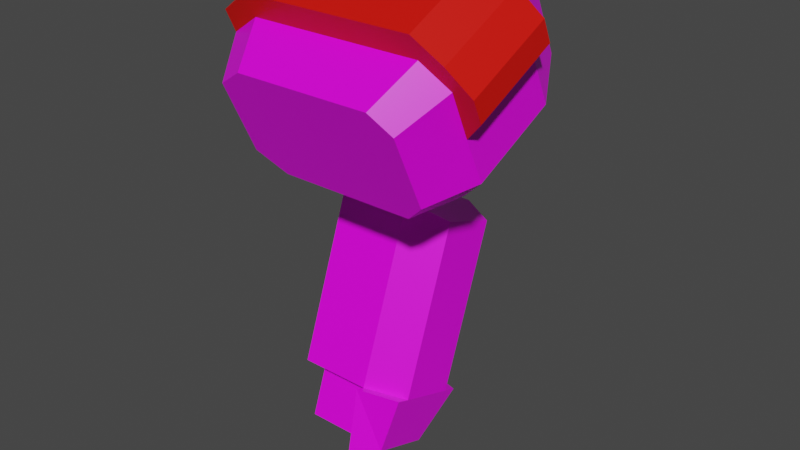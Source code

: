 # Source: mech_arml09.blend  (saved by Blender 2.92.15; exported with 4.5.12 LTS)
import bpy
from mathutils import Matrix  # noqa: F401  (used for matrix-valued properties, if any)

bpy.ops.wm.read_factory_settings(use_empty=True)
scene = bpy.context.scene
scene.name = 'Scene'

# ---- collections
col_arml09 = bpy.data.collections.new('arml09'); scene.collection.children.link(col_arml09)

# ---- images (referenced by path relative to the original .blend; pixels are not part of the script)
import os
ASSET_DIR = os.environ.get("B2B_ASSET_DIR", "")  # directory of the original .blend (textures are referenced by path, not embedded)
HERE = os.path.dirname(os.path.abspath(__file__))  # packed textures are extracted next to this script under _unpacked/

def load_image(name, relpath, width, height, colorspace="sRGB"):
    """Load a texture the original file referenced (path relative to the .blend, or extracted next to this script)."""
    p = next((c for c in (os.path.join(HERE, relpath), os.path.join(ASSET_DIR, relpath)) if relpath and os.path.exists(c)), "")
    if p:
        img = bpy.data.images.load(p, check_existing=True)
        img.name = name
    else:  # same state as the original file: an image datablock whose file is absent (Cycles renders it pink)
        img = bpy.data.images.new(name, width, height)
        img.source = "FILE"
        img.filepath = "//" + (relpath or name)
    img.colorspace_settings.name = colorspace
    return img
img_tex_arml09_png = load_image('tex_arml09.png', 'tex_arml09.png', 1024, 1024, 'sRGB')

# ---- materials (node trees are filled in below, after node groups)
mat_mat_arml = bpy.data.materials.new('mat_arml')
mat_mat_arml.alpha_threshold = 0.0
mat_mat_arml.use_backface_culling = True
mat_mat_arml.use_transparent_shadow = False
mat_mat_arml.line_color = (0.0, 0.0, 0.0, 1.0)
mat_mat_team = bpy.data.materials.new('mat_team')
mat_mat_team.use_backface_culling = True
mat_mat_team.use_transparent_shadow = False

# ---- material node trees
mat_mat_arml.use_nodes = True; mat_mat_arml.node_tree.nodes.clear()
_N = mat_mat_arml.node_tree.nodes; _L = mat_mat_arml.node_tree.links
n0 = _N.new('ShaderNodeOutputMaterial'); n0.name = 'Material Output'; n0.location = (300, 300)
n1 = _N.new('ShaderNodeBsdfPrincipled'); n1.name = 'Principled BSDF'; n1.location = (10, 300)
n1.distribution = 'GGX'
n1.subsurface_method = 'BURLEY'
n1.inputs[2].default_value = 0.4
n1.inputs[3].default_value = 1.45
n1.inputs[27].default_value = (0.0, 0.0, 0.0, 1.0)
n1.inputs[28].default_value = 1.0
n2 = _N.new('ShaderNodeTexImage'); n2.name = 'Image Texture.001'; n2.location = (-254, 300)
n2.image = img_tex_arml09_png
n2.interpolation = 'Closest'
_L.new(n1.outputs[0], n0.inputs[0])
_L.new(n2.outputs[0], n1.inputs[0])
n0.is_active_output = True
mat_mat_team.use_nodes = True; mat_mat_team.node_tree.nodes.clear()
_N = mat_mat_team.node_tree.nodes; _L = mat_mat_team.node_tree.links
n0 = _N.new('ShaderNodeBsdfPrincipled'); n0.name = 'Principled BSDF'; n0.location = (10, 300)
n0.distribution = 'GGX'
n0.subsurface_method = 'BURLEY'
n0.inputs[0].default_value = (0.8, 0.004458, 0.0, 1.0)
n0.inputs[3].default_value = 1.45
n0.inputs[27].default_value = (0.0, 0.0, 0.0, 1.0)
n0.inputs[28].default_value = 1.0
n1 = _N.new('ShaderNodeOutputMaterial'); n1.name = 'Material Output'; n1.location = (300, 300)
_L.new(n0.outputs[0], n1.inputs[0])
n1.is_active_output = True

# ---- world
world_world = bpy.data.worlds.new('World'); scene.world = world_world
world_world.use_nodes = True; world_world.node_tree.nodes.clear()
_N = world_world.node_tree.nodes; _L = world_world.node_tree.links
n0 = _N.new('ShaderNodeOutputWorld'); n0.name = 'World Output'; n0.location = (300, 300)
n1 = _N.new('ShaderNodeBackground'); n1.name = 'Background'; n1.location = (10, 300)
n1.inputs[0].default_value = (0.05088, 0.05088, 0.05088, 1.0)
_L.new(n1.outputs[0], n0.inputs[0])
n0.is_active_output = True
world_world.color = (0.05088, 0.05088, 0.05088)
world_world.use_sun_shadow = False
world_world.sun_shadow_jitter_overblur = 0.0

# ---- meshes
me_arm = bpy.data.meshes.new('arm')
me_arm.from_pydata([(0.1357, 0.05456, -0.6858), (0.1357, -0.01474, -0.6605), (0.2095, 0.05456, -0.6858), (0.2095, -0.01474, -0.6605), (0.1115, 0.03753, -0.8035), (0.1115, -0.07735, -0.7617), (0.2337, 0.03753, -0.8035), (0.2337, -0.07735, -0.7617), (0.09984, -0.0352, -0.09684), (0.09984, 0.09671, -0.03533), (0.2454, -0.0352, -0.09684), (0.2454, 0.09671, -0.03533), (0.09984, 0.001707, -0.176), (0.09984, 0.1336, -0.1145), (0.2454, 0.001707, -0.176), (0.2454, 0.1336, -0.1145), (0.1362, 0.08389, -0.2661), (0.1362, 0.1498, -0.2354), (0.209, 0.08389, -0.2661), (0.209, 0.1498, -0.2354), (0.209, 0.1868, -0.3145), (0.209, 0.1208, -0.3453), (0.1362, 0.1868, -0.3145), (0.1362, 0.1208, -0.3453), (0.09984, -0.08987, 0.02041), (0.09984, 0.04203, 0.08192), (0.2454, -0.08987, 0.02041), (0.2454, 0.04203, 0.08192), (0.1115, 0.07735, -0.6941), (0.1115, -0.03753, -0.6522), (0.2337, 0.07735, -0.6941), (0.2337, -0.03753, -0.6522), (0.1357, 0.1818, -0.3362), (0.1357, 0.1125, -0.311), (0.2095, 0.1818, -0.3362), (0.2095, 0.1125, -0.311), (0.01025, 0.1364, -0.05588), (0.4352, 0.1575, -0.1012), (0.08525, 0.03075, 0.1707), (0.4852, 0.05188, 0.1254), (0.01025, 0.05188, 0.1254), (0.08525, 0.1575, -0.1012), (0.4852, 0.1364, -0.05588), (0.4352, 0.03075, 0.1707), (0.01025, -0.04486, -0.1404), (0.4352, -0.02373, -0.1857), (0.08525, -0.1505, 0.08617), (0.4852, -0.1294, 0.04085), (0.01025, -0.1294, 0.04085), (0.08525, -0.02373, -0.1857), (0.4852, -0.04486, -0.1404), (0.4352, -0.1505, 0.08617), (0.059, 0.2186, 0.004503), (0.399, 0.2355, -0.03175), (0.119, 0.1341, 0.1858), (0.439, 0.151, 0.1495), (0.059, 0.151, 0.1495), (0.119, 0.2355, -0.03175), (0.439, 0.2186, 0.004503), (0.399, 0.1341, 0.1858), (0.059, -0.1439, -0.1645), (0.399, -0.127, -0.2008), (0.119, -0.2285, 0.01672), (0.439, -0.2116, -0.01953), (0.059, -0.2116, -0.01953), (0.119, -0.127, -0.2008), (0.439, -0.1439, -0.1645), (0.399, -0.2285, 0.01672), (0.4352, 0.009617, 0.216), (0.08525, 0.009617, 0.216), (0.01025, 0.03075, 0.1707), (0.4852, 0.03075, 0.1707), (0.4352, -0.1716, 0.1315), (0.08525, -0.1716, 0.1315), (0.01025, -0.1505, 0.08617), (0.4852, -0.1505, 0.08617), (0.484, 0.09414, 0.03475), (0.524, 0.07512, 0.07553), (0.484, -0.08712, -0.04978), (0.524, -0.1061, -0.008994), (0.524, 0.05399, 0.1208), (0.524, -0.1273, 0.03632), (0.3277, 0.08295, -0.3114), (0.294, -0.08131, -0.7627), (0.3277, 0.2014, -0.3545), (0.294, 0.03709, -0.8058), (0.3277, -0.06707, -0.6376), (0.3277, 0.1066, -0.7008), (0.3277, -0.03944, -0.6477), (0.3277, 0.07896, -0.6908), (0.249, 0.1184, -0.7052), (0.249, -0.07891, -0.6333), (0.249, 0.1382, -0.7123), (0.249, -0.09864, -0.6261), (0.249, 0.07172, -0.8335), (0.249, 0.2473, -0.3512), (0.249, -0.1256, -0.7616), (0.249, 0.04993, -0.2794), (0.099, 0.1184, -0.7052), (0.099, -0.07891, -0.6333), (0.099, 0.2473, -0.3512), (0.099, 0.04993, -0.2794)], [], [(1, 3, 35, 33), (5, 4, 6, 7), (31, 29, 5, 7), (30, 31, 7, 6), (28, 30, 6, 4), (29, 28, 4, 5), (10, 11, 27, 26), (10, 8, 12, 14), (15, 14, 18, 19), (9, 11, 15, 13), (11, 10, 14, 15), (8, 9, 13, 12), (12, 13, 17, 16), (14, 12, 16, 18), (13, 15, 19, 17), (17, 19, 20, 22), (18, 16, 23, 21), (19, 18, 21, 20), (16, 17, 22, 23), (25, 24, 26, 27), (9, 8, 24, 25), (8, 10, 26, 24), (11, 9, 25, 27), (1, 0, 28, 29), (2, 3, 31, 30), (0, 2, 30, 28), (3, 1, 29, 31), (33, 35, 34, 32), (3, 2, 34, 35), (2, 0, 32, 34), (0, 1, 33, 32), (37, 42, 50, 45), (40, 48, 74, 70), (38, 43, 59, 54), (41, 37, 45, 49), (45, 50, 66, 61), (48, 46, 73, 74), (40, 36, 44, 48), (43, 38, 69, 68), (36, 41, 49, 44), (57, 52, 56, 54, 59, 55, 58, 53), (37, 41, 57, 53), (42, 37, 53, 58), (40, 38, 54, 56), (39, 76, 42, 58, 55), (36, 40, 56, 52), (43, 39, 55, 59), (41, 36, 52, 57), (65, 61, 66, 63, 67, 62, 64, 60), (46, 48, 64, 62), (49, 45, 61, 65), (51, 46, 62, 67), (47, 51, 67, 63), (44, 49, 65, 60), (48, 44, 60, 64), (50, 78, 47, 63, 66), (42, 76, 78, 50), (68, 69, 73, 72), (69, 70, 74, 73), (71, 68, 72, 75), (46, 51, 72, 73), (51, 47, 75, 72), (38, 40, 70, 69), (39, 43, 68, 71), (76, 77, 79, 78), (79, 77, 80, 81), (71, 75, 81, 80), (76, 39, 71, 80, 77), (75, 47, 78, 79, 81), (90, 95, 84, 89), (97, 91, 88, 82), (93, 96, 83, 86), (101, 100, 98, 99), (95, 97, 82, 84), (90, 91, 99, 98), (94, 92, 87, 85), (96, 94, 85, 83), (82, 88, 89, 84), (86, 87, 92, 93), (85, 87, 86, 83), (92, 94, 96, 93), (97, 95, 100, 101), (91, 97, 101, 99), (95, 90, 98, 100)])
me_arm.polygons.foreach_set('material_index', [0, 0, 0, 0, 0, 0, 0, 0, 0, 0, 0, 0, 0, 0, 0, 0, 0, 0, 0, 0, 0, 0, 0, 0, 0, 0, 0, 0, 0, 0, 0, 0, 1, 0, 0, 0, 1, 0, 1, 0, 0, 0, 0, 0, 0, 0, 0, 0, 0, 0, 0, 0, 0, 0, 0, 0, 0, 1, 1, 1, 1, 1, 1, 1, 1, 1, 1, 1, 1, 0, 0, 0, 0, 0, 0, 0, 0, 0, 0, 0, 0, 0, 0, 0])
_uv = me_arm.uv_layers.new(name='UVMap')
_uv.uv.foreach_set('vector', [0.8793, 0.5933, 0.9176, 0.5933, 0.9176, 0.775, 0.8793, 0.775, 0.8666, 0.5181, 0.8666, 0.5779, 0.9302, 0.5779, 0.9302, 0.5181, 0.9302, 0.5977, 0.8666, 0.5977, 0.8666, 0.5408, 0.9302, 0.5408, 0.2123, 0.5759, 0.1526, 0.5977, 0.1319, 0.5408, 0.1916, 0.519, 0.8666, 0.5759, 0.9302, 0.5759, 0.9302, 0.519, 0.8666, 0.519, 0.1526, 0.5977, 0.2123, 0.5759, 0.1916, 0.519, 0.1319, 0.5408, 0.1538, 0.8864, 0.2224, 0.9184, 0.1939, 0.9793, 0.1254, 0.9473, 0.9363, 0.8864, 0.8606, 0.8864, 0.8606, 0.8452, 0.9363, 0.8452, 0.2415, 0.8772, 0.173, 0.8452, 0.2157, 0.7984, 0.25, 0.8144, 0.8606, 0.9184, 0.9363, 0.9184, 0.9363, 0.8772, 0.8606, 0.8772, 0.2224, 0.9184, 0.1538, 0.8864, 0.173, 0.8452, 0.2415, 0.8772, 0.1538, 0.8864, 0.2224, 0.9184, 0.2415, 0.8772, 0.173, 0.8452, 0.173, 0.8452, 0.2415, 0.8772, 0.25, 0.8144, 0.2157, 0.7984, 0.9363, 0.8452, 0.8606, 0.8452, 0.8795, 0.7984, 0.9173, 0.7984, 0.8606, 0.8772, 0.9363, 0.8772, 0.9173, 0.8144, 0.8795, 0.8144, 0.8795, 0.8144, 0.9173, 0.8144, 0.9173, 0.7732, 0.8795, 0.7732, 0.9173, 0.7984, 0.8795, 0.7984, 0.8795, 0.7572, 0.9173, 0.7572, 0.25, 0.8144, 0.2157, 0.7984, 0.2349, 0.7572, 0.2692, 0.7732, 0.2157, 0.7984, 0.25, 0.8144, 0.2692, 0.7732, 0.2349, 0.7572, 0.8606, 0.5802, 0.8606, 0.5116, 0.9363, 0.5116, 0.9363, 0.5802, 0.2224, 0.9184, 0.1538, 0.8864, 0.1254, 0.9473, 0.1939, 0.9793, 0.8606, 0.8864, 0.9363, 0.8864, 0.9363, 0.9473, 0.8606, 0.9473, 0.9363, 0.9184, 0.8606, 0.9184, 0.8606, 0.9793, 0.9363, 0.9793, 0.8793, 0.5507, 0.8793, 0.5867, 0.8666, 0.5986, 0.8666, 0.5388, 0.9176, 0.5867, 0.9176, 0.5507, 0.9302, 0.5388, 0.9302, 0.5986, 0.8793, 0.5867, 0.9176, 0.5867, 0.9302, 0.5986, 0.8666, 0.5986, 0.9176, 0.5507, 0.8793, 0.5507, 0.8666, 0.5388, 0.9302, 0.5388, 0.8793, 0.6168, 0.9176, 0.6168, 0.9176, 0.6528, 0.8793, 0.6528, 0.1644, 0.5933, 0.2004, 0.5802, 0.2666, 0.7619, 0.2306, 0.775, 0.9176, 0.5802, 0.8793, 0.5802, 0.8793, 0.7619, 0.9176, 0.7619, 0.2004, 0.5802, 0.1644, 0.5933, 0.2306, 0.775, 0.2666, 0.7619, 0.7689, 0.4353, 0.7689, 0.4821, 0.6364, 0.4821, 0.6364, 0.4353, 0.7913, 0.01119, 0.9238, 0.01119, 0.9238, 0.04432, 0.7913, 0.04432, 0.3319, 0.3516, 0.41, 0.1333, 0.467, 0.1793, 0.4045, 0.3539, 0.7689, 0.2034, 0.7689, 0.4353, 0.6364, 0.4353, 0.6364, 0.2034, 0.2811, 0.7147, 0.2356, 0.7035, 0.265, 0.6354, 0.3014, 0.6443, 0.7594, 0.5776, 0.7167, 0.6194, 0.6843, 0.6125, 0.7269, 0.5707, 0.7689, 0.01119, 0.7689, 0.1437, 0.6364, 0.1437, 0.6364, 0.01119, 0.8237, 0.5946, 0.8716, 0.8215, 0.8392, 0.8283, 0.7913, 0.6014, 0.7689, 0.1437, 0.7689, 0.2034, 0.6364, 0.2034, 0.6364, 0.1437, 0.1702, 0.9491, 0.1437, 0.9888, 0.03769, 0.9888, 0.01119, 0.9491, 0.01119, 0.7636, 0.03769, 0.7371, 0.1437, 0.7371, 0.1702, 0.7636, 0.5937, 0.7147, 0.4043, 0.5809, 0.4625, 0.5373, 0.614, 0.6443, 0.5482, 0.02235, 0.5937, 0.01119, 0.614, 0.08154, 0.5776, 0.09047, 0.3238, 0.4108, 0.3319, 0.3516, 0.4045, 0.3539, 0.3981, 0.4012, 0.4379, 0.09571, 0.4933, 0.05932, 0.5482, 0.02235, 0.5776, 0.09047, 0.4893, 0.1492, 0.3637, 0.5371, 0.3238, 0.4108, 0.3981, 0.4012, 0.43, 0.5023, 0.41, 0.1333, 0.4379, 0.09571, 0.4893, 0.1492, 0.467, 0.1793, 0.4043, 0.5809, 0.3637, 0.5371, 0.43, 0.5023, 0.4625, 0.5373, 0.402, 0.7371, 0.5875, 0.7371, 0.614, 0.7636, 0.614, 0.8696, 0.5875, 0.8961, 0.402, 0.8961, 0.3623, 0.8696, 0.3623, 0.7636, 0.01926, 0.3742, 0.01119, 0.3151, 0.08546, 0.3246, 0.09191, 0.372, 0.09172, 0.1449, 0.2811, 0.01119, 0.3014, 0.08154, 0.1499, 0.1885, 0.0974, 0.5925, 0.01926, 0.3742, 0.09191, 0.372, 0.1544, 0.5466, 0.1253, 0.6302, 0.0974, 0.5925, 0.1544, 0.5466, 0.1767, 0.5767, 0.05112, 0.1887, 0.09172, 0.1449, 0.1499, 0.1885, 0.1174, 0.2236, 0.01119, 0.3151, 0.05112, 0.1887, 0.1174, 0.2236, 0.08546, 0.3246, 0.2356, 0.7035, 0.1807, 0.6666, 0.1253, 0.6302, 0.1767, 0.5767, 0.265, 0.6354, 0.7689, 0.4821, 0.7689, 0.5484, 0.6364, 0.5484, 0.6364, 0.4821, 0.7913, 0.3359, 0.7913, 0.104, 0.9238, 0.104, 0.9238, 0.3359, 0.7913, 0.104, 0.7913, 0.04432, 0.9238, 0.04432, 0.9238, 0.104, 0.7913, 0.3827, 0.7913, 0.3359, 0.9238, 0.3359, 0.9238, 0.3827, 0.7167, 0.6194, 0.6688, 0.8462, 0.6364, 0.8394, 0.6843, 0.6125, 0.6688, 0.8462, 0.6944, 0.8855, 0.662, 0.8786, 0.6364, 0.8394, 0.8716, 0.8215, 0.9142, 0.8632, 0.8818, 0.8701, 0.8392, 0.8283, 0.8492, 0.5553, 0.8237, 0.5946, 0.7913, 0.6014, 0.8168, 0.5622, 0.7913, 0.5003, 0.7913, 0.4604, 0.9238, 0.4604, 0.9238, 0.5003, 0.9238, 0.4604, 0.7913, 0.4604, 0.7913, 0.4273, 0.9238, 0.4273, 0.7913, 0.3827, 0.9238, 0.3827, 0.9238, 0.4273, 0.7913, 0.4273, 0.9142, 0.5425, 0.8492, 0.5553, 0.8168, 0.5622, 0.8472, 0.5295, 0.8796, 0.5227, 0.662, 0.8786, 0.6944, 0.8855, 0.7594, 0.8984, 0.7247, 0.9181, 0.6923, 0.9113, 0.4339, 0.522, 0.007732, 0.522, 0.02904, 0.421, 0.4339, 0.421, 0.007732, 0.1774, 0.4339, 0.1774, 0.4339, 0.2784, 0.02904, 0.2784, 0.7382, 0.007732, 0.8819, 0.06918, 0.8461, 0.131, 0.7025, 0.09778, 0.4494, 0.2691, 0.687, 0.2691, 0.687, 0.6953, 0.4494, 0.6953, 0.687, 0.09935, 0.4494, 0.09935, 0.4969, 0.007732, 0.6395, 0.007732, 0.687, 0.865, 0.4494, 0.865, 0.4494, 0.6953, 0.687, 0.6953, 0.8819, 0.3355, 0.7382, 0.3969, 0.7025, 0.3069, 0.8461, 0.2736, 0.0611, 0.7309, 0.0611, 0.9685, 0.007732, 0.921, 0.007732, 0.7784, 0.02904, 0.2784, 0.4339, 0.2784, 0.4339, 0.421, 0.02904, 0.421, 0.3047, 0.7452, 0.3047, 0.9543, 0.2156, 0.9923, 0.2156, 0.7071, 0.8461, 0.2736, 0.7025, 0.3069, 0.7025, 0.09778, 0.8461, 0.131, 0.2156, 0.9923, 0.0611, 0.9685, 0.0611, 0.7309, 0.2156, 0.7071, 0.4494, 0.09935, 0.687, 0.09935, 0.687, 0.2691, 0.4494, 0.2691, 0.4339, 0.1774, 0.007732, 0.1774, 0.007733, 0.007732, 0.4339, 0.007732, 0.007732, 0.522, 0.4339, 0.522, 0.4339, 0.6917, 0.007732, 0.6917])
me_arm.materials.append(mat_mat_arml)
me_arm.materials.append(mat_mat_team)
me_arm.use_remesh_preserve_volume = False
me_arm.use_remesh_preserve_attributes = False
me_arm.use_mirror_vertex_groups = False
me_arm.update()
arm_armature_001 = bpy.data.armatures.new('Armature.001')  # bones are not reproduced

# ---- objects
ob_armature = bpy.data.objects.new('Armature', arm_armature_001)
ob_arm = bpy.data.objects.new('arm', me_arm)

# ---- transforms, parenting, visibility, modifiers, constraints
ob_armature.location = (0.0, 0.0, 0.0)
ob_armature.lineart.crease_threshold = 0.0
ob_arm.location = (0.0, 0.0, 0.0)
ob_arm.lock_rotations_4d = False
ob_arm.empty_display_type = 'ARROWS'
ob_arm.lineart.crease_threshold = 0.0
_vg = ob_arm.vertex_groups.new(name='lower')
_vg.add([0, 1, 2, 3, 4, 5, 6, 7, 28, 29, 30, 31, 32, 33, 34, 35, 82, 83, 84, 85, 86, 87, 88, 89, 90, 91, 92, 93, 94, 95, 96, 97, 98, 99, 100, 101], 1.0, 'REPLACE')
_vg = ob_arm.vertex_groups.new(name='upper')
_vg.add([8, 9, 10, 11, 12, 13, 14, 15, 16, 17, 18, 19, 20, 21, 22, 23, 24, 25, 26, 27], 1.0, 'REPLACE')
_vg = ob_arm.vertex_groups.new(name='shoulder')
_vg.add([36, 37, 38, 39, 40, 41, 42, 43, 44, 45, 46, 47, 48, 49, 50, 51, 52, 53, 54, 55, 56, 57, 58, 59, 60, 61, 62, 63, 64, 65, 66, 67, 68, 69, 70, 71, 72, 73, 74, 75, 76, 77, 78, 79, 80, 81], 1.0, 'REPLACE')
_m = ob_arm.modifiers.new('Armature', 'ARMATURE')

# ---- collection membership
col_arml09.objects.link(ob_armature)
col_arml09.objects.link(ob_arm)

# ---- scene / render settings (as saved in the file)
scene.frame_start = 1; scene.frame_end = 250; scene.frame_set(1)
scene.render.engine = 'BLENDER_EEVEE_NEXT'
scene.cycles.use_denoising = False
scene.cycles.samples = 128
scene.cycles.sampling_pattern = 'TABULATED_SOBOL'
scene.cycles.use_adaptive_sampling = False
scene.cycles.use_light_tree = False
scene.view_settings.view_transform = 'Filmic'
bpy.context.view_layer.update()

# ---- added for rendering (the .blend has no active camera and no usable light): camera, sun
cam_auto = bpy.data.cameras.new('AutoCamera')
cam_auto.lens = 50.0
cam_auto.sensor_width = 36.0
cam_auto.clip_end = 1000.0
ob_auto_camera = bpy.data.objects.new('AutoCamera', cam_auto)
scene.collection.objects.link(ob_auto_camera)
ob_auto_camera.location = (1.43439, -1.39132, 0.625086)
ob_auto_camera.rotation_euler = (1.09748, -7.21219e-08, 0.694738)
scene.camera = ob_auto_camera
light_auto_sun = bpy.data.lights.new('AutoSun', 'SUN')
light_auto_sun.energy = 3.0
light_auto_sun.angle = 0.0523599
ob_auto_sun = bpy.data.objects.new('AutoSun', light_auto_sun)
scene.collection.objects.link(ob_auto_sun)
ob_auto_sun.rotation_euler = (0.872665, 0.174533, 0.523599)
bpy.context.view_layer.update()

